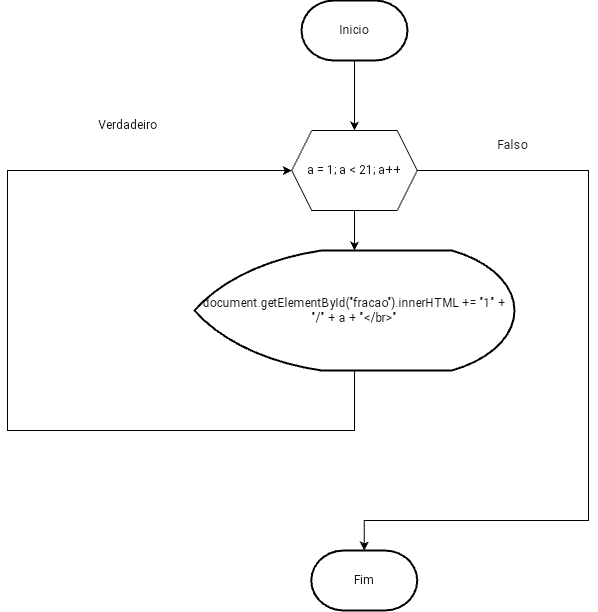

The diagram above was exported from draw.io. Its source (the exported page's mxGraphModel, read from the mxfile embedded in the PNG):
<mxGraphModel dx="687" dy="1293" grid="1" gridSize="10" guides="1" tooltips="1" connect="1" arrows="1" fold="1" page="1" pageScale="1" pageWidth="827" pageHeight="1169" math="0" shadow="0">
  <root>
    <mxCell id="0" />
    <mxCell id="1" parent="0" />
    <mxCell id="ObiRE28Oj1aOMiV5v5IM-1" style="edgeStyle=orthogonalEdgeStyle;rounded=0;orthogonalLoop=1;jettySize=auto;html=1;entryX=0.5;entryY=0;entryDx=0;entryDy=0;" parent="1" source="b1NgtLGU4M92CkycDsPr-1" target="53H4R8HF14-6Ekhq5tcD-9" edge="1">
      <mxGeometry relative="1" as="geometry" />
    </mxCell>
    <mxCell id="b1NgtLGU4M92CkycDsPr-1" value="&lt;font style=&quot;vertical-align: inherit;&quot;&gt;&lt;font style=&quot;vertical-align: inherit;&quot;&gt;Inicio&lt;/font&gt;&lt;/font&gt;" style="strokeWidth=2;html=1;shape=mxgraph.flowchart.terminator;whiteSpace=wrap;" parent="1" vertex="1">
      <mxGeometry x="364" y="250" width="106" height="60" as="geometry" />
    </mxCell>
    <mxCell id="b1NgtLGU4M92CkycDsPr-2" value="&lt;font style=&quot;vertical-align: inherit;&quot;&gt;&lt;font style=&quot;vertical-align: inherit;&quot;&gt;Fim&lt;/font&gt;&lt;/font&gt;" style="strokeWidth=2;html=1;shape=mxgraph.flowchart.terminator;whiteSpace=wrap;" parent="1" vertex="1">
      <mxGeometry x="373.75" y="800" width="106" height="60" as="geometry" />
    </mxCell>
    <mxCell id="ObiRE28Oj1aOMiV5v5IM-7" style="edgeStyle=orthogonalEdgeStyle;rounded=0;orthogonalLoop=1;jettySize=auto;html=1;entryX=0;entryY=0.5;entryDx=0;entryDy=0;" parent="1" source="53H4R8HF14-6Ekhq5tcD-1" target="53H4R8HF14-6Ekhq5tcD-9" edge="1">
      <mxGeometry relative="1" as="geometry">
        <mxPoint x="340" y="420" as="targetPoint" />
        <Array as="points">
          <mxPoint x="417" y="680" />
          <mxPoint x="70" y="680" />
          <mxPoint x="70" y="420" />
        </Array>
      </mxGeometry>
    </mxCell>
    <mxCell id="53H4R8HF14-6Ekhq5tcD-1" value="&lt;font style=&quot;vertical-align: inherit;&quot;&gt;&lt;font style=&quot;vertical-align: inherit;&quot;&gt;document.getElementById(&quot;fracao&quot;).innerHTML += &quot;1&quot; + &quot;/&quot; + a + &quot;&amp;lt;/br&amp;gt;&quot;&lt;/font&gt;&lt;/font&gt;" style="strokeWidth=2;html=1;shape=mxgraph.flowchart.display;whiteSpace=wrap;" parent="1" vertex="1">
      <mxGeometry x="257" y="500" width="320" height="120" as="geometry" />
    </mxCell>
    <mxCell id="ObiRE28Oj1aOMiV5v5IM-2" value="" style="edgeStyle=orthogonalEdgeStyle;rounded=0;orthogonalLoop=1;jettySize=auto;html=1;" parent="1" source="53H4R8HF14-6Ekhq5tcD-9" target="53H4R8HF14-6Ekhq5tcD-1" edge="1">
      <mxGeometry relative="1" as="geometry" />
    </mxCell>
    <mxCell id="ObiRE28Oj1aOMiV5v5IM-11" style="edgeStyle=orthogonalEdgeStyle;rounded=0;orthogonalLoop=1;jettySize=auto;html=1;entryX=0.5;entryY=0;entryDx=0;entryDy=0;entryPerimeter=0;" parent="1" source="53H4R8HF14-6Ekhq5tcD-9" target="b1NgtLGU4M92CkycDsPr-2" edge="1">
      <mxGeometry relative="1" as="geometry">
        <mxPoint x="417" y="770" as="targetPoint" />
        <Array as="points">
          <mxPoint x="651" y="420" />
          <mxPoint x="651" y="770" />
          <mxPoint x="427" y="770" />
        </Array>
      </mxGeometry>
    </mxCell>
    <mxCell id="53H4R8HF14-6Ekhq5tcD-9" value="&lt;font style=&quot;vertical-align: inherit;&quot;&gt;&lt;font style=&quot;vertical-align: inherit;&quot;&gt;&lt;font style=&quot;vertical-align: inherit;&quot;&gt;&lt;font style=&quot;vertical-align: inherit;&quot;&gt;a = 1; &lt;/font&gt;&lt;/font&gt;&lt;/font&gt;&lt;font style=&quot;vertical-align: inherit;&quot;&gt;&lt;font style=&quot;vertical-align: inherit;&quot;&gt;&lt;font style=&quot;vertical-align: inherit;&quot;&gt;a &amp;lt; 21; a&lt;/font&gt;&lt;/font&gt;&lt;/font&gt;&lt;font style=&quot;vertical-align: inherit;&quot;&gt;&lt;font style=&quot;vertical-align: inherit;&quot;&gt;&lt;font style=&quot;vertical-align: inherit;&quot;&gt;++&lt;/font&gt;&lt;/font&gt;&lt;/font&gt;&lt;/font&gt;" style="shape=hexagon;perimeter=hexagonPerimeter2;whiteSpace=wrap;html=1;fixedSize=1;" parent="1" vertex="1">
      <mxGeometry x="354.25" y="380" width="125.5" height="80" as="geometry" />
    </mxCell>
    <mxCell id="ObiRE28Oj1aOMiV5v5IM-12" value="&lt;font style=&quot;vertical-align: inherit;&quot;&gt;&lt;font style=&quot;vertical-align: inherit;&quot;&gt;Falso&lt;/font&gt;&lt;/font&gt;" style="text;html=1;align=center;verticalAlign=middle;resizable=0;points=[];autosize=1;strokeColor=none;fillColor=none;" parent="1" vertex="1">
      <mxGeometry x="550" y="380" width="50" height="30" as="geometry" />
    </mxCell>
    <mxCell id="ObiRE28Oj1aOMiV5v5IM-13" value="&lt;font style=&quot;vertical-align: inherit;&quot;&gt;&lt;font style=&quot;vertical-align: inherit;&quot;&gt;Verdadeiro&lt;/font&gt;&lt;/font&gt;" style="text;html=1;align=center;verticalAlign=middle;resizable=0;points=[];autosize=1;strokeColor=none;fillColor=none;" parent="1" vertex="1">
      <mxGeometry x="150" y="360" width="80" height="30" as="geometry" />
    </mxCell>
  </root>
</mxGraphModel>